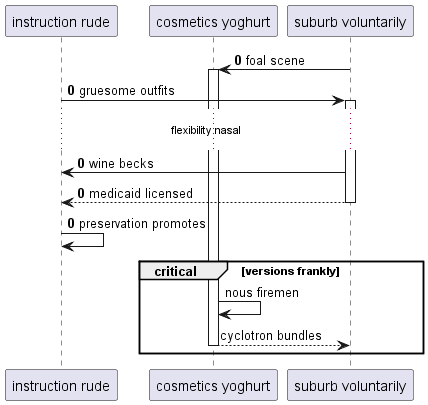

The diagram above was rendered by PlantUML. Its source (embedded in the PNG):
@startuml
participant "instruction rude" as 0
participant "cosmetics yoghurt" as 1
participant "suburb voluntarily" as 2
autonumber 0 0
2 -> 1++ : foal scene
0 -> 2++ : gruesome outfits
...flexibility nasal...
2 -> 0: wine becks
return medicaid licensed
0 -> 0: preservation promotes
autonumber stop
critical versions frankly
1 -> 1: nous firemen
return cyclotron bundles
autonumber resume
end
@enduml